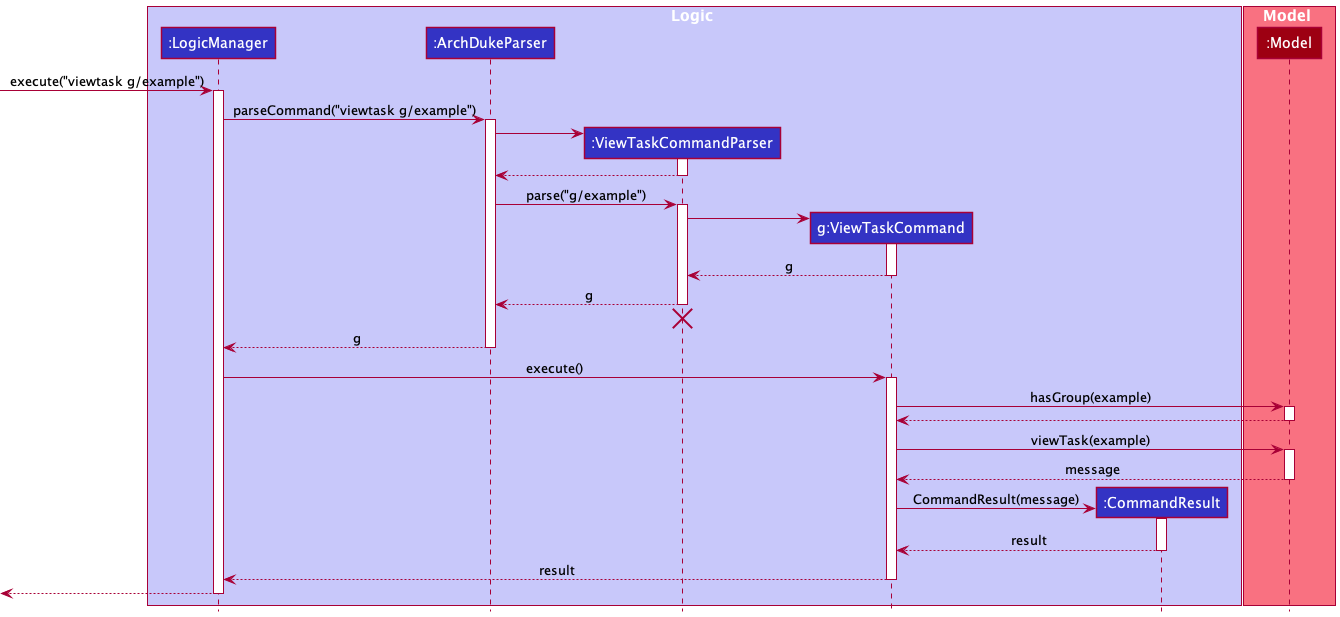

The diagram above was rendered by PlantUML. Its source (embedded in the PNG):
@startuml
!include style.puml

box Logic LOGIC_COLOR_T1
participant ":LogicManager" as LogicManager LOGIC_COLOR
participant ":ArchDukeParser" as ArchDukeParser LOGIC_COLOR
participant ":ViewTaskCommandParser" as ViewTaskCommandParser LOGIC_COLOR
participant "g:ViewTaskCommand" as ViewTaskCommand LOGIC_COLOR
participant ":CommandResult" as CommandResult LOGIC_COLOR
end box

box Model MODEL_COLOR_T1
participant ":Model" as Model MODEL_COLOR
end box

[-> LogicManager : execute("viewtask g/example")
activate LogicManager

LogicManager -> ArchDukeParser : parseCommand("viewtask g/example")
activate ArchDukeParser

create ViewTaskCommandParser
ArchDukeParser -> ViewTaskCommandParser
activate ViewTaskCommandParser

ViewTaskCommandParser --> ArchDukeParser
deactivate ViewTaskCommandParser

ArchDukeParser -> ViewTaskCommandParser : parse("g/example")
activate ViewTaskCommandParser

create ViewTaskCommand
ViewTaskCommandParser -> ViewTaskCommand
activate ViewTaskCommand

ViewTaskCommand --> ViewTaskCommandParser : g
deactivate ViewTaskCommand

ViewTaskCommandParser --> ArchDukeParser : g
deactivate ViewTaskCommandParser

'Hidden arrow to position the destroy marker below the end of the activation bar.
ViewTaskCommandParser -[hidden]-> ArchDukeParser
destroy ViewTaskCommandParser

ArchDukeParser --> LogicManager : g
deactivate ArchDukeParser

LogicManager -> ViewTaskCommand : execute()
activate ViewTaskCommand

ViewTaskCommand -> Model : hasGroup(example)
activate Model

Model --> ViewTaskCommand
deactivate Model

ViewTaskCommand -> Model : viewTask(example)
activate Model

Model --> ViewTaskCommand : message
deactivate Model

create CommandResult
ViewTaskCommand -> CommandResult : CommandResult(message)
activate CommandResult

CommandResult --> ViewTaskCommand : result
deactivate CommandResult

ViewTaskCommand --> LogicManager : result
deactivate ViewTaskCommand

[<--LogicManager
deactivate LogicManager
@enduml